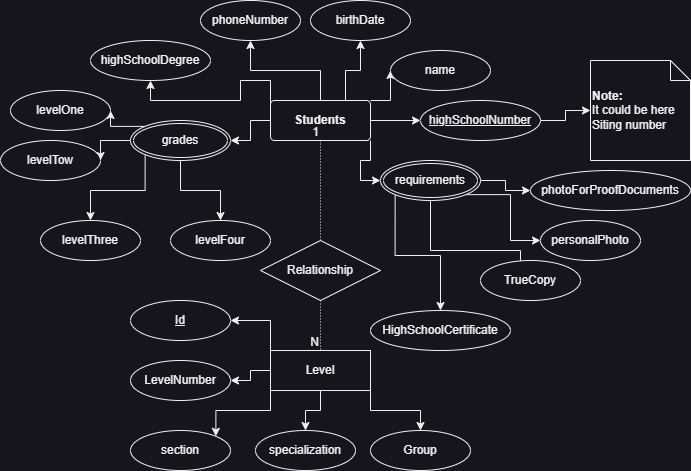

The diagram above was exported from draw.io. Its source (the exported page's mxGraphModel, read from the mxfile embedded in the PNG):
<mxGraphModel dx="880" dy="572" grid="1" gridSize="10" guides="1" tooltips="1" connect="1" arrows="1" fold="1" page="1" pageScale="1" pageWidth="850" pageHeight="1100" math="0" shadow="0">
  <root>
    <mxCell id="0" />
    <mxCell id="1" parent="0" />
    <mxCell id="DYGue_wnSeGB_7utoe8J-4" style="edgeStyle=orthogonalEdgeStyle;rounded=0;orthogonalLoop=1;jettySize=auto;html=1;exitX=1;exitY=0.5;exitDx=0;exitDy=0;" edge="1" parent="1" source="DYGue_wnSeGB_7utoe8J-2" target="DYGue_wnSeGB_7utoe8J-3">
      <mxGeometry relative="1" as="geometry" />
    </mxCell>
    <mxCell id="DYGue_wnSeGB_7utoe8J-7" style="edgeStyle=orthogonalEdgeStyle;rounded=0;orthogonalLoop=1;jettySize=auto;html=1;exitX=1;exitY=0;exitDx=0;exitDy=0;entryX=0;entryY=0.5;entryDx=0;entryDy=0;" edge="1" parent="1" source="DYGue_wnSeGB_7utoe8J-2" target="DYGue_wnSeGB_7utoe8J-5">
      <mxGeometry relative="1" as="geometry" />
    </mxCell>
    <mxCell id="DYGue_wnSeGB_7utoe8J-8" style="edgeStyle=orthogonalEdgeStyle;rounded=0;orthogonalLoop=1;jettySize=auto;html=1;exitX=0.75;exitY=0;exitDx=0;exitDy=0;entryX=0.5;entryY=1;entryDx=0;entryDy=0;" edge="1" parent="1" source="DYGue_wnSeGB_7utoe8J-2" target="DYGue_wnSeGB_7utoe8J-6">
      <mxGeometry relative="1" as="geometry" />
    </mxCell>
    <mxCell id="DYGue_wnSeGB_7utoe8J-13" style="edgeStyle=orthogonalEdgeStyle;rounded=0;orthogonalLoop=1;jettySize=auto;html=1;exitX=0.5;exitY=0;exitDx=0;exitDy=0;entryX=0.5;entryY=1;entryDx=0;entryDy=0;" edge="1" parent="1" source="DYGue_wnSeGB_7utoe8J-2" target="DYGue_wnSeGB_7utoe8J-11">
      <mxGeometry relative="1" as="geometry" />
    </mxCell>
    <mxCell id="DYGue_wnSeGB_7utoe8J-14" style="edgeStyle=orthogonalEdgeStyle;rounded=0;orthogonalLoop=1;jettySize=auto;html=1;exitX=0.25;exitY=0;exitDx=0;exitDy=0;entryX=0.5;entryY=1;entryDx=0;entryDy=0;" edge="1" parent="1" source="DYGue_wnSeGB_7utoe8J-2" target="DYGue_wnSeGB_7utoe8J-12">
      <mxGeometry relative="1" as="geometry">
        <Array as="points">
          <mxPoint x="365" y="170" />
          <mxPoint x="340" y="170" />
          <mxPoint x="340" y="140" />
          <mxPoint x="310" y="140" />
          <mxPoint x="310" y="160" />
          <mxPoint x="220" y="160" />
        </Array>
      </mxGeometry>
    </mxCell>
    <mxCell id="DYGue_wnSeGB_7utoe8J-16" style="edgeStyle=orthogonalEdgeStyle;rounded=0;orthogonalLoop=1;jettySize=auto;html=1;exitX=0;exitY=0.5;exitDx=0;exitDy=0;entryX=1;entryY=0.5;entryDx=0;entryDy=0;" edge="1" parent="1" source="DYGue_wnSeGB_7utoe8J-2" target="DYGue_wnSeGB_7utoe8J-15">
      <mxGeometry relative="1" as="geometry" />
    </mxCell>
    <mxCell id="DYGue_wnSeGB_7utoe8J-26" style="edgeStyle=orthogonalEdgeStyle;rounded=0;orthogonalLoop=1;jettySize=auto;html=1;exitX=1;exitY=1;exitDx=0;exitDy=0;entryX=0;entryY=0.5;entryDx=0;entryDy=0;" edge="1" parent="1" source="DYGue_wnSeGB_7utoe8J-2" target="DYGue_wnSeGB_7utoe8J-25">
      <mxGeometry relative="1" as="geometry" />
    </mxCell>
    <mxCell id="DYGue_wnSeGB_7utoe8J-2" value="&lt;b&gt;Students&lt;/b&gt;" style="rounded=1;arcSize=10;whiteSpace=wrap;html=1;align=center;" vertex="1" parent="1">
      <mxGeometry x="340" y="160" width="100" height="40" as="geometry" />
    </mxCell>
    <mxCell id="DYGue_wnSeGB_7utoe8J-3" value="highSchoolNumber" style="ellipse;whiteSpace=wrap;html=1;align=center;fontStyle=4;" vertex="1" parent="1">
      <mxGeometry x="490" y="160" width="120" height="40" as="geometry" />
    </mxCell>
    <mxCell id="DYGue_wnSeGB_7utoe8J-5" value="name" style="ellipse;whiteSpace=wrap;html=1;align=center;" vertex="1" parent="1">
      <mxGeometry x="460" y="110" width="100" height="40" as="geometry" />
    </mxCell>
    <mxCell id="DYGue_wnSeGB_7utoe8J-6" value="birthDate" style="ellipse;whiteSpace=wrap;html=1;align=center;" vertex="1" parent="1">
      <mxGeometry x="380" y="60" width="100" height="40" as="geometry" />
    </mxCell>
    <mxCell id="DYGue_wnSeGB_7utoe8J-9" value="&lt;b&gt;Note:&lt;/b&gt;&lt;div&gt;It could be here Siting number&lt;/div&gt;" style="shape=note;size=20;whiteSpace=wrap;html=1;align=left;" vertex="1" parent="1">
      <mxGeometry x="660" y="120" width="100" height="100" as="geometry" />
    </mxCell>
    <mxCell id="DYGue_wnSeGB_7utoe8J-10" style="edgeStyle=orthogonalEdgeStyle;rounded=0;orthogonalLoop=1;jettySize=auto;html=1;exitX=1;exitY=0.5;exitDx=0;exitDy=0;entryX=0;entryY=0.5;entryDx=0;entryDy=0;entryPerimeter=0;" edge="1" parent="1" source="DYGue_wnSeGB_7utoe8J-3" target="DYGue_wnSeGB_7utoe8J-9">
      <mxGeometry relative="1" as="geometry" />
    </mxCell>
    <mxCell id="DYGue_wnSeGB_7utoe8J-11" value="phoneNumber" style="ellipse;whiteSpace=wrap;html=1;align=center;" vertex="1" parent="1">
      <mxGeometry x="270" y="60" width="100" height="40" as="geometry" />
    </mxCell>
    <mxCell id="DYGue_wnSeGB_7utoe8J-12" value="highSchoolDegree" style="ellipse;whiteSpace=wrap;html=1;align=center;" vertex="1" parent="1">
      <mxGeometry x="160" y="100" width="120" height="40" as="geometry" />
    </mxCell>
    <mxCell id="DYGue_wnSeGB_7utoe8J-21" style="edgeStyle=orthogonalEdgeStyle;rounded=0;orthogonalLoop=1;jettySize=auto;html=1;exitX=0;exitY=0;exitDx=0;exitDy=0;entryX=1;entryY=0.5;entryDx=0;entryDy=0;" edge="1" parent="1" source="DYGue_wnSeGB_7utoe8J-15" target="DYGue_wnSeGB_7utoe8J-17">
      <mxGeometry relative="1" as="geometry" />
    </mxCell>
    <mxCell id="DYGue_wnSeGB_7utoe8J-22" style="edgeStyle=orthogonalEdgeStyle;rounded=0;orthogonalLoop=1;jettySize=auto;html=1;exitX=0;exitY=0.5;exitDx=0;exitDy=0;entryX=1;entryY=0.5;entryDx=0;entryDy=0;" edge="1" parent="1" source="DYGue_wnSeGB_7utoe8J-15" target="DYGue_wnSeGB_7utoe8J-18">
      <mxGeometry relative="1" as="geometry" />
    </mxCell>
    <mxCell id="DYGue_wnSeGB_7utoe8J-23" style="edgeStyle=orthogonalEdgeStyle;rounded=0;orthogonalLoop=1;jettySize=auto;html=1;exitX=0;exitY=1;exitDx=0;exitDy=0;" edge="1" parent="1" source="DYGue_wnSeGB_7utoe8J-15" target="DYGue_wnSeGB_7utoe8J-19">
      <mxGeometry relative="1" as="geometry" />
    </mxCell>
    <mxCell id="DYGue_wnSeGB_7utoe8J-24" style="edgeStyle=orthogonalEdgeStyle;rounded=0;orthogonalLoop=1;jettySize=auto;html=1;exitX=0.5;exitY=1;exitDx=0;exitDy=0;entryX=0.5;entryY=0;entryDx=0;entryDy=0;" edge="1" parent="1" source="DYGue_wnSeGB_7utoe8J-15" target="DYGue_wnSeGB_7utoe8J-20">
      <mxGeometry relative="1" as="geometry" />
    </mxCell>
    <mxCell id="DYGue_wnSeGB_7utoe8J-15" value="grades" style="ellipse;shape=doubleEllipse;margin=3;whiteSpace=wrap;html=1;align=center;" vertex="1" parent="1">
      <mxGeometry x="200" y="180" width="100" height="40" as="geometry" />
    </mxCell>
    <mxCell id="DYGue_wnSeGB_7utoe8J-17" value="levelOne" style="ellipse;whiteSpace=wrap;html=1;align=center;" vertex="1" parent="1">
      <mxGeometry x="80" y="150" width="100" height="40" as="geometry" />
    </mxCell>
    <mxCell id="DYGue_wnSeGB_7utoe8J-18" value="levelTow" style="ellipse;whiteSpace=wrap;html=1;align=center;" vertex="1" parent="1">
      <mxGeometry x="70" y="200" width="100" height="40" as="geometry" />
    </mxCell>
    <mxCell id="DYGue_wnSeGB_7utoe8J-19" value="levelThree" style="ellipse;whiteSpace=wrap;html=1;align=center;" vertex="1" parent="1">
      <mxGeometry x="110" y="280" width="100" height="40" as="geometry" />
    </mxCell>
    <mxCell id="DYGue_wnSeGB_7utoe8J-20" value="levelFour" style="ellipse;whiteSpace=wrap;html=1;align=center;" vertex="1" parent="1">
      <mxGeometry x="240" y="280" width="100" height="40" as="geometry" />
    </mxCell>
    <mxCell id="DYGue_wnSeGB_7utoe8J-28" style="edgeStyle=orthogonalEdgeStyle;rounded=0;orthogonalLoop=1;jettySize=auto;html=1;exitX=0;exitY=1;exitDx=0;exitDy=0;entryX=0.5;entryY=0;entryDx=0;entryDy=0;" edge="1" parent="1" source="DYGue_wnSeGB_7utoe8J-25" target="DYGue_wnSeGB_7utoe8J-27">
      <mxGeometry relative="1" as="geometry" />
    </mxCell>
    <mxCell id="DYGue_wnSeGB_7utoe8J-31" style="edgeStyle=orthogonalEdgeStyle;rounded=0;orthogonalLoop=1;jettySize=auto;html=1;exitX=0.5;exitY=1;exitDx=0;exitDy=0;entryX=0.5;entryY=0;entryDx=0;entryDy=0;" edge="1" parent="1" source="DYGue_wnSeGB_7utoe8J-25" target="DYGue_wnSeGB_7utoe8J-29">
      <mxGeometry relative="1" as="geometry">
        <Array as="points">
          <mxPoint x="500" y="310" />
          <mxPoint x="590" y="310" />
          <mxPoint x="590" y="350" />
        </Array>
      </mxGeometry>
    </mxCell>
    <mxCell id="DYGue_wnSeGB_7utoe8J-32" style="edgeStyle=orthogonalEdgeStyle;rounded=0;orthogonalLoop=1;jettySize=auto;html=1;exitX=1;exitY=1;exitDx=0;exitDy=0;entryX=0;entryY=0.5;entryDx=0;entryDy=0;" edge="1" parent="1" source="DYGue_wnSeGB_7utoe8J-25" target="DYGue_wnSeGB_7utoe8J-30">
      <mxGeometry relative="1" as="geometry" />
    </mxCell>
    <mxCell id="DYGue_wnSeGB_7utoe8J-34" style="edgeStyle=orthogonalEdgeStyle;rounded=0;orthogonalLoop=1;jettySize=auto;html=1;exitX=1;exitY=0.5;exitDx=0;exitDy=0;" edge="1" parent="1" source="DYGue_wnSeGB_7utoe8J-25" target="DYGue_wnSeGB_7utoe8J-33">
      <mxGeometry relative="1" as="geometry" />
    </mxCell>
    <mxCell id="DYGue_wnSeGB_7utoe8J-25" value="requirements" style="ellipse;shape=doubleEllipse;margin=3;whiteSpace=wrap;html=1;align=center;" vertex="1" parent="1">
      <mxGeometry x="450" y="220" width="100" height="40" as="geometry" />
    </mxCell>
    <mxCell id="DYGue_wnSeGB_7utoe8J-27" value="HighSchoolCertificate" style="ellipse;whiteSpace=wrap;html=1;align=center;" vertex="1" parent="1">
      <mxGeometry x="440" y="370" width="140" height="40" as="geometry" />
    </mxCell>
    <mxCell id="DYGue_wnSeGB_7utoe8J-29" value="TrueCopy&lt;span style=&quot;color: rgba(0, 0, 0, 0); font-family: monospace; font-size: 0px; text-align: start; text-wrap: nowrap;&quot;&gt;%3CmxGraphModel%3E%3Croot%3E%3CmxCell%20id%3D%220%22%2F%3E%3CmxCell%20id%3D%221%22%20parent%3D%220%22%2F%3E%3CmxCell%20id%3D%222%22%20value%3D%22grades%22%20style%3D%22ellipse%3Bshape%3DdoubleEllipse%3Bmargin%3D3%3BwhiteSpace%3Dwrap%3Bhtml%3D1%3Balign%3Dcenter%3B%22%20vertex%3D%221%22%20parent%3D%221%22%3E%3CmxGeometry%20x%3D%22200%22%20y%3D%22180%22%20width%3D%22100%22%20height%3D%2240%22%20as%3D%22geometry%22%2F%3E%3C%2FmxCell%3E%3C%2Froot%3E%3C%2FmxGraphModel%3E&lt;/span&gt;" style="ellipse;whiteSpace=wrap;html=1;align=center;" vertex="1" parent="1">
      <mxGeometry x="550" y="320" width="100" height="40" as="geometry" />
    </mxCell>
    <mxCell id="DYGue_wnSeGB_7utoe8J-30" value="personalPhoto&lt;span style=&quot;color: rgba(0, 0, 0, 0); font-family: monospace; font-size: 0px; text-align: start; text-wrap: nowrap;&quot;&gt;%3CmxGraphModel%3E%3Croot%3E%3CmxCell%20id%3D%220%22%2F%3E%3CmxCell%20id%3D%221%22%20parent%3D%220%22%2F%3E%3CmxCell%20id%3D%222%22%20value%3D%22grades%22%20style%3D%22ellipse%3Bshape%3DdoubleEllipse%3Bmargin%3D3%3BwhiteSpace%3Dwrap%3Bhtml%3D1%3Balign%3Dcenter%3B%22%20vertex%3D%221%22%20parent%3D%221%22%3E%3CmxGeometry%20x%3D%22200%22%20y%3D%22180%22%20width%3D%22100%22%20height%3D%2240%22%20as%3D%22geometry%22%2F%3E%3C%2FmxCell%3E%3C%2Froot%3E%3C%2FmxGraphModel%3E&lt;/span&gt;" style="ellipse;whiteSpace=wrap;html=1;align=center;" vertex="1" parent="1">
      <mxGeometry x="610" y="280" width="100" height="40" as="geometry" />
    </mxCell>
    <mxCell id="DYGue_wnSeGB_7utoe8J-33" value="photoForProofDocuments" style="ellipse;whiteSpace=wrap;html=1;align=center;" vertex="1" parent="1">
      <mxGeometry x="600" y="230" width="160" height="40" as="geometry" />
    </mxCell>
    <mxCell id="DYGue_wnSeGB_7utoe8J-50" style="edgeStyle=orthogonalEdgeStyle;rounded=0;orthogonalLoop=1;jettySize=auto;html=1;exitX=0;exitY=0;exitDx=0;exitDy=0;entryX=1;entryY=0.5;entryDx=0;entryDy=0;" edge="1" parent="1" source="DYGue_wnSeGB_7utoe8J-43" target="DYGue_wnSeGB_7utoe8J-45">
      <mxGeometry relative="1" as="geometry" />
    </mxCell>
    <mxCell id="DYGue_wnSeGB_7utoe8J-51" style="edgeStyle=orthogonalEdgeStyle;rounded=0;orthogonalLoop=1;jettySize=auto;html=1;exitX=0;exitY=1;exitDx=0;exitDy=0;entryX=1;entryY=0;entryDx=0;entryDy=0;" edge="1" parent="1" source="DYGue_wnSeGB_7utoe8J-43" target="DYGue_wnSeGB_7utoe8J-46">
      <mxGeometry relative="1" as="geometry" />
    </mxCell>
    <mxCell id="DYGue_wnSeGB_7utoe8J-52" style="edgeStyle=orthogonalEdgeStyle;rounded=0;orthogonalLoop=1;jettySize=auto;html=1;exitX=0;exitY=0.5;exitDx=0;exitDy=0;entryX=1;entryY=0.5;entryDx=0;entryDy=0;" edge="1" parent="1" source="DYGue_wnSeGB_7utoe8J-43" target="DYGue_wnSeGB_7utoe8J-44">
      <mxGeometry relative="1" as="geometry" />
    </mxCell>
    <mxCell id="DYGue_wnSeGB_7utoe8J-53" style="edgeStyle=orthogonalEdgeStyle;rounded=0;orthogonalLoop=1;jettySize=auto;html=1;exitX=0.5;exitY=1;exitDx=0;exitDy=0;entryX=0.5;entryY=0;entryDx=0;entryDy=0;" edge="1" parent="1" source="DYGue_wnSeGB_7utoe8J-43" target="DYGue_wnSeGB_7utoe8J-47">
      <mxGeometry relative="1" as="geometry" />
    </mxCell>
    <mxCell id="DYGue_wnSeGB_7utoe8J-54" style="edgeStyle=orthogonalEdgeStyle;rounded=0;orthogonalLoop=1;jettySize=auto;html=1;exitX=1;exitY=1;exitDx=0;exitDy=0;entryX=0.5;entryY=0;entryDx=0;entryDy=0;" edge="1" parent="1" source="DYGue_wnSeGB_7utoe8J-43" target="DYGue_wnSeGB_7utoe8J-48">
      <mxGeometry relative="1" as="geometry" />
    </mxCell>
    <mxCell id="DYGue_wnSeGB_7utoe8J-43" value="Level" style="whiteSpace=wrap;html=1;align=center;" vertex="1" parent="1">
      <mxGeometry x="340" y="410" width="100" height="40" as="geometry" />
    </mxCell>
    <mxCell id="DYGue_wnSeGB_7utoe8J-44" value="LevelNumber" style="ellipse;whiteSpace=wrap;html=1;align=center;" vertex="1" parent="1">
      <mxGeometry x="200" y="420" width="100" height="40" as="geometry" />
    </mxCell>
    <mxCell id="DYGue_wnSeGB_7utoe8J-45" value="Id" style="ellipse;whiteSpace=wrap;html=1;align=center;fontStyle=4;" vertex="1" parent="1">
      <mxGeometry x="200" y="360" width="100" height="40" as="geometry" />
    </mxCell>
    <mxCell id="DYGue_wnSeGB_7utoe8J-46" value="section&lt;span style=&quot;color: rgba(0, 0, 0, 0); font-family: monospace; font-size: 0px; text-align: start; text-wrap: nowrap;&quot;&gt;%3CmxGraphModel%3E%3Croot%3E%3CmxCell%20id%3D%220%22%2F%3E%3CmxCell%20id%3D%221%22%20parent%3D%220%22%2F%3E%3CmxCell%20id%3D%222%22%20value%3D%22LevelNumber%22%20style%3D%22ellipse%3BwhiteSpace%3Dwrap%3Bhtml%3D1%3Balign%3Dcenter%3B%22%20vertex%3D%221%22%20parent%3D%221%22%3E%3CmxGeometry%20x%3D%22200%22%20y%3D%22420%22%20width%3D%22100%22%20height%3D%2240%22%20as%3D%22geometry%22%2F%3E%3C%2FmxCell%3E%3C%2Froot%3E%3C%2FmxGraphModel%3E&lt;/span&gt;" style="ellipse;whiteSpace=wrap;html=1;align=center;" vertex="1" parent="1">
      <mxGeometry x="200" y="490" width="100" height="40" as="geometry" />
    </mxCell>
    <mxCell id="DYGue_wnSeGB_7utoe8J-47" value="specialization" style="ellipse;whiteSpace=wrap;html=1;align=center;" vertex="1" parent="1">
      <mxGeometry x="325" y="490" width="100" height="40" as="geometry" />
    </mxCell>
    <mxCell id="DYGue_wnSeGB_7utoe8J-48" value="Group" style="ellipse;whiteSpace=wrap;html=1;align=center;" vertex="1" parent="1">
      <mxGeometry x="440" y="490" width="100" height="40" as="geometry" />
    </mxCell>
    <mxCell id="DYGue_wnSeGB_7utoe8J-58" value="Relationship" style="shape=rhombus;perimeter=rhombusPerimeter;whiteSpace=wrap;html=1;align=center;" vertex="1" parent="1">
      <mxGeometry x="330" y="300" width="120" height="60" as="geometry" />
    </mxCell>
    <mxCell id="DYGue_wnSeGB_7utoe8J-64" value="" style="endArrow=none;html=1;rounded=0;dashed=1;dashPattern=1 2;exitX=0.5;exitY=0;exitDx=0;exitDy=0;entryX=0.5;entryY=1;entryDx=0;entryDy=0;" edge="1" parent="1" source="DYGue_wnSeGB_7utoe8J-58" target="DYGue_wnSeGB_7utoe8J-2">
      <mxGeometry relative="1" as="geometry">
        <mxPoint x="360" y="390" as="sourcePoint" />
        <mxPoint x="520" y="390" as="targetPoint" />
      </mxGeometry>
    </mxCell>
    <mxCell id="DYGue_wnSeGB_7utoe8J-65" value="1" style="resizable=0;html=1;whiteSpace=wrap;align=right;verticalAlign=bottom;" connectable="0" vertex="1" parent="DYGue_wnSeGB_7utoe8J-64">
      <mxGeometry x="1" relative="1" as="geometry" />
    </mxCell>
    <mxCell id="DYGue_wnSeGB_7utoe8J-66" value="" style="endArrow=none;html=1;rounded=0;dashed=1;dashPattern=1 2;exitX=0.5;exitY=1;exitDx=0;exitDy=0;entryX=0.5;entryY=0;entryDx=0;entryDy=0;" edge="1" parent="1" source="DYGue_wnSeGB_7utoe8J-58" target="DYGue_wnSeGB_7utoe8J-43">
      <mxGeometry relative="1" as="geometry">
        <mxPoint x="360" y="390" as="sourcePoint" />
        <mxPoint x="520" y="390" as="targetPoint" />
      </mxGeometry>
    </mxCell>
    <mxCell id="DYGue_wnSeGB_7utoe8J-67" value="N" style="resizable=0;html=1;whiteSpace=wrap;align=right;verticalAlign=bottom;" connectable="0" vertex="1" parent="DYGue_wnSeGB_7utoe8J-66">
      <mxGeometry x="1" relative="1" as="geometry" />
    </mxCell>
  </root>
</mxGraphModel>